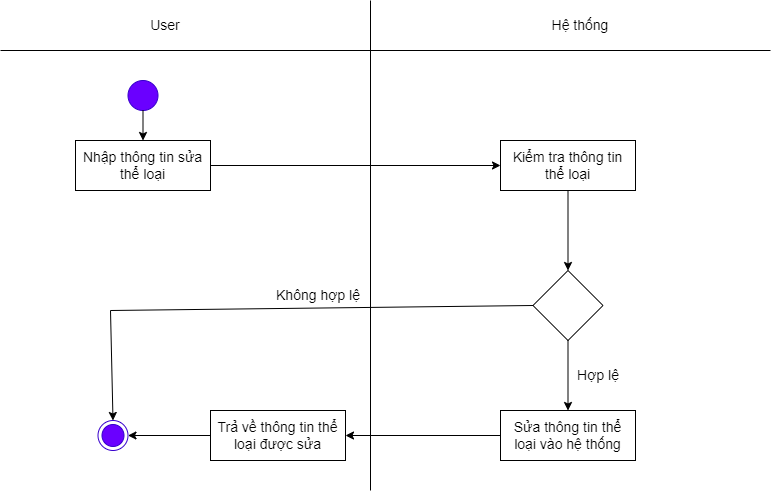

The diagram above was exported from draw.io. Its source (the exported page's mxGraphModel, read from the mxfile embedded in the PNG):
<mxGraphModel dx="870" dy="426" grid="1" gridSize="10" guides="1" tooltips="1" connect="1" arrows="1" fold="1" page="1" pageScale="1" pageWidth="827" pageHeight="1169" math="0" shadow="0">
  <root>
    <mxCell id="0" />
    <mxCell id="1" parent="0" />
    <mxCell id="y8qt5d6v3AIyyKx-oJtz-55" value="" style="endArrow=none;html=1;rounded=0;fontSize=14;" parent="1" edge="1">
      <mxGeometry width="50" height="50" relative="1" as="geometry">
        <mxPoint x="400" y="520" as="sourcePoint" />
        <mxPoint x="400" y="30" as="targetPoint" />
      </mxGeometry>
    </mxCell>
    <mxCell id="y8qt5d6v3AIyyKx-oJtz-56" value="Hệ thống" style="text;html=1;strokeColor=none;fillColor=none;align=center;verticalAlign=middle;whiteSpace=wrap;rounded=0;fontSize=14;" parent="1" vertex="1">
      <mxGeometry x="580" y="40" width="60" height="30" as="geometry" />
    </mxCell>
    <mxCell id="y8qt5d6v3AIyyKx-oJtz-57" value="User" style="text;html=1;strokeColor=none;fillColor=none;align=center;verticalAlign=middle;whiteSpace=wrap;rounded=0;fontSize=14;" parent="1" vertex="1">
      <mxGeometry x="130" y="40" width="130" height="30" as="geometry" />
    </mxCell>
    <mxCell id="y8qt5d6v3AIyyKx-oJtz-58" value="" style="ellipse;html=1;shape=endState;fillColor=#6a00ff;strokeColor=#3700CC;fontColor=#ffffff;fontSize=14;" parent="1" vertex="1">
      <mxGeometry x="127.5" y="450" width="30" height="30" as="geometry" />
    </mxCell>
    <mxCell id="y8qt5d6v3AIyyKx-oJtz-59" value="" style="ellipse;whiteSpace=wrap;html=1;aspect=fixed;fillColor=#6a00ff;fontColor=#ffffff;strokeColor=#3700CC;fontSize=14;" parent="1" vertex="1">
      <mxGeometry x="157.5" y="110" width="30" height="30" as="geometry" />
    </mxCell>
    <mxCell id="y8qt5d6v3AIyyKx-oJtz-60" value="Nhập thông tin sửa thể loại" style="rounded=0;whiteSpace=wrap;html=1;fontSize=14;" parent="1" vertex="1">
      <mxGeometry x="105" y="170" width="135" height="50" as="geometry" />
    </mxCell>
    <mxCell id="y8qt5d6v3AIyyKx-oJtz-61" value="Kiểm tra thông tin thể loại" style="rounded=0;whiteSpace=wrap;html=1;fillColor=#e3c800;fontColor=#000000;strokeColor=#B09500;fontSize=14;" parent="1" vertex="1">
      <mxGeometry x="530" y="170" width="135" height="50" as="geometry" />
    </mxCell>
    <mxCell id="y8qt5d6v3AIyyKx-oJtz-62" value="" style="rhombus;whiteSpace=wrap;html=1;fontSize=14;" parent="1" vertex="1">
      <mxGeometry x="562.5" y="300" width="70" height="70" as="geometry" />
    </mxCell>
    <mxCell id="y8qt5d6v3AIyyKx-oJtz-63" value="" style="endArrow=classic;html=1;rounded=0;exitX=0.5;exitY=1;exitDx=0;exitDy=0;entryX=0.5;entryY=0;entryDx=0;entryDy=0;fontSize=14;" parent="1" source="y8qt5d6v3AIyyKx-oJtz-61" target="y8qt5d6v3AIyyKx-oJtz-62" edge="1">
      <mxGeometry width="50" height="50" relative="1" as="geometry">
        <mxPoint x="390" y="310" as="sourcePoint" />
        <mxPoint x="440" y="260" as="targetPoint" />
      </mxGeometry>
    </mxCell>
    <mxCell id="y8qt5d6v3AIyyKx-oJtz-64" value="" style="endArrow=classic;html=1;rounded=0;exitX=0;exitY=0.5;exitDx=0;exitDy=0;entryX=1;entryY=0.5;entryDx=0;entryDy=0;fontSize=14;" parent="1" source="y8qt5d6v3AIyyKx-oJtz-73" target="y8qt5d6v3AIyyKx-oJtz-58" edge="1">
      <mxGeometry width="50" height="50" relative="1" as="geometry">
        <mxPoint x="390" y="310" as="sourcePoint" />
        <mxPoint x="240" y="345" as="targetPoint" />
      </mxGeometry>
    </mxCell>
    <mxCell id="y8qt5d6v3AIyyKx-oJtz-65" value="Không hợp lệ" style="text;html=1;strokeColor=none;fillColor=none;align=center;verticalAlign=middle;whiteSpace=wrap;rounded=0;fontSize=14;" parent="1" vertex="1">
      <mxGeometry x="300" y="300" width="96" height="50" as="geometry" />
    </mxCell>
    <mxCell id="y8qt5d6v3AIyyKx-oJtz-66" value="" style="endArrow=classic;html=1;rounded=0;exitX=0.5;exitY=1;exitDx=0;exitDy=0;entryX=0.5;entryY=0;entryDx=0;entryDy=0;fontSize=14;" parent="1" source="y8qt5d6v3AIyyKx-oJtz-59" target="y8qt5d6v3AIyyKx-oJtz-60" edge="1">
      <mxGeometry width="50" height="50" relative="1" as="geometry">
        <mxPoint x="390" y="310" as="sourcePoint" />
        <mxPoint x="440" y="260" as="targetPoint" />
      </mxGeometry>
    </mxCell>
    <mxCell id="y8qt5d6v3AIyyKx-oJtz-67" value="" style="endArrow=none;html=1;rounded=0;fontSize=14;" parent="1" edge="1">
      <mxGeometry width="50" height="50" relative="1" as="geometry">
        <mxPoint x="30" y="80" as="sourcePoint" />
        <mxPoint x="800" y="80" as="targetPoint" />
      </mxGeometry>
    </mxCell>
    <mxCell id="y8qt5d6v3AIyyKx-oJtz-68" value="" style="endArrow=classic;html=1;rounded=0;exitX=1;exitY=0.5;exitDx=0;exitDy=0;entryX=0;entryY=0.5;entryDx=0;entryDy=0;fontSize=14;" parent="1" source="y8qt5d6v3AIyyKx-oJtz-60" target="y8qt5d6v3AIyyKx-oJtz-61" edge="1">
      <mxGeometry width="50" height="50" relative="1" as="geometry">
        <mxPoint x="390" y="320" as="sourcePoint" />
        <mxPoint x="440" y="270" as="targetPoint" />
      </mxGeometry>
    </mxCell>
    <mxCell id="y8qt5d6v3AIyyKx-oJtz-69" value="" style="endArrow=classic;html=1;rounded=0;exitX=0.5;exitY=1;exitDx=0;exitDy=0;entryX=0.5;entryY=0;entryDx=0;entryDy=0;fontSize=14;" parent="1" source="y8qt5d6v3AIyyKx-oJtz-62" target="y8qt5d6v3AIyyKx-oJtz-71" edge="1">
      <mxGeometry width="50" height="50" relative="1" as="geometry">
        <mxPoint x="390" y="320" as="sourcePoint" />
        <mxPoint x="440" y="270" as="targetPoint" />
      </mxGeometry>
    </mxCell>
    <mxCell id="y8qt5d6v3AIyyKx-oJtz-70" value="Hợp lệ" style="text;html=1;strokeColor=none;fillColor=none;align=center;verticalAlign=middle;whiteSpace=wrap;rounded=0;fontSize=14;" parent="1" vertex="1">
      <mxGeometry x="580" y="380" width="96" height="50" as="geometry" />
    </mxCell>
    <mxCell id="y8qt5d6v3AIyyKx-oJtz-71" value="Sửa thông tin thể loại vào hệ thống" style="rounded=0;whiteSpace=wrap;html=1;fontSize=14;" parent="1" vertex="1">
      <mxGeometry x="530" y="440" width="135" height="50" as="geometry" />
    </mxCell>
    <mxCell id="y8qt5d6v3AIyyKx-oJtz-72" value="" style="endArrow=classic;html=1;rounded=0;exitX=0;exitY=0.5;exitDx=0;exitDy=0;entryX=1;entryY=0.5;entryDx=0;entryDy=0;fontSize=14;" parent="1" source="y8qt5d6v3AIyyKx-oJtz-71" target="y8qt5d6v3AIyyKx-oJtz-73" edge="1">
      <mxGeometry width="50" height="50" relative="1" as="geometry">
        <mxPoint x="390" y="350" as="sourcePoint" />
        <mxPoint x="350" y="460" as="targetPoint" />
      </mxGeometry>
    </mxCell>
    <mxCell id="y8qt5d6v3AIyyKx-oJtz-73" value="Trả về thông tin thể loại được sửa" style="rounded=0;whiteSpace=wrap;html=1;fontSize=14;" parent="1" vertex="1">
      <mxGeometry x="240" y="440" width="135" height="50" as="geometry" />
    </mxCell>
    <mxCell id="y8qt5d6v3AIyyKx-oJtz-74" value="" style="endArrow=none;html=1;rounded=0;entryX=0;entryY=0.5;entryDx=0;entryDy=0;fontSize=14;" parent="1" target="y8qt5d6v3AIyyKx-oJtz-62" edge="1">
      <mxGeometry width="50" height="50" relative="1" as="geometry">
        <mxPoint x="140" y="340" as="sourcePoint" />
        <mxPoint x="440" y="420" as="targetPoint" />
      </mxGeometry>
    </mxCell>
    <mxCell id="y8qt5d6v3AIyyKx-oJtz-75" value="" style="endArrow=classic;html=1;rounded=0;entryX=0.5;entryY=0;entryDx=0;entryDy=0;fontSize=14;" parent="1" target="y8qt5d6v3AIyyKx-oJtz-58" edge="1">
      <mxGeometry width="50" height="50" relative="1" as="geometry">
        <mxPoint x="140" y="340" as="sourcePoint" />
        <mxPoint x="440" y="420" as="targetPoint" />
      </mxGeometry>
    </mxCell>
    <mxCell id="aq0kwmZB2-tNyzr3wSZd-1" value="Kiểm tra thông tin thể loại" style="rounded=0;whiteSpace=wrap;html=1;fontSize=14;" vertex="1" parent="1">
      <mxGeometry x="530" y="170" width="135" height="50" as="geometry" />
    </mxCell>
  </root>
</mxGraphModel>